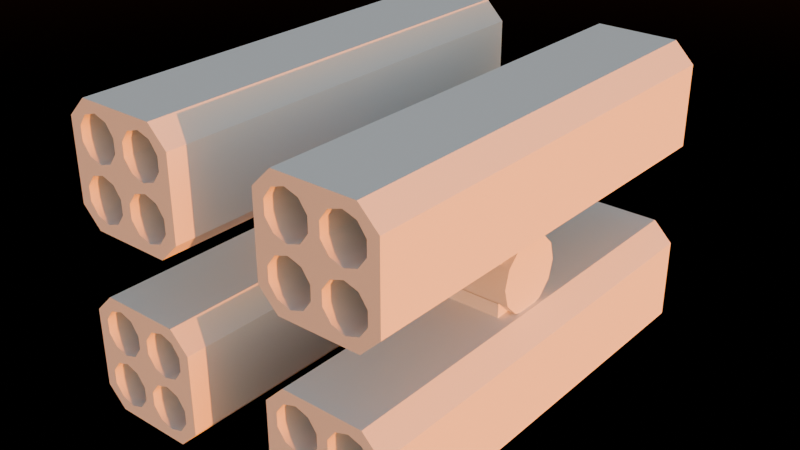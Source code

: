 # Source: RocketTurret_RocketTubes_01.blend  (saved by Blender 4.4.32; exported with 4.5.12 LTS)
import bpy
from mathutils import Matrix  # noqa: F401  (used for matrix-valued properties, if any)

bpy.ops.wm.read_factory_settings(use_empty=True)
scene = bpy.context.scene
scene.name = 'Scene'

# ---- collections
col_rocketturret = bpy.data.collections.new('RocketTurret'); scene.collection.children.link(col_rocketturret)

# ---- node groups
ng_smooth_by_angle = bpy.data.node_groups.new('Smooth by Angle', 'GeometryNodeTree')
_s = ng_smooth_by_angle.interface.new_socket(name='Mesh', in_out='OUTPUT', socket_type='NodeSocketGeometry')
_s = ng_smooth_by_angle.interface.new_socket(name='Mesh', in_out='INPUT', socket_type='NodeSocketGeometry')
_s = ng_smooth_by_angle.interface.new_socket(name='Angle', in_out='INPUT', socket_type='NodeSocketFloat')
_s.subtype = 'ANGLE'
_s.default_value = 0.5236
_s.min_value = 0.0
_s.max_value = 3.142
_s.description = 'Maximum face angle for smooth edges'
_s = ng_smooth_by_angle.interface.new_socket(name='Ignore Sharpness', in_out='INPUT', socket_type='NodeSocketBool')
_s.force_non_field = True
ng_smooth_by_angle.description = 'Set the sharpness of mesh edges based on the angle between the neighboring faces'
ng_smooth_by_angle.is_modifier = True
_N = ng_smooth_by_angle.nodes; _L = ng_smooth_by_angle.links
n0 = _N.new('GeometryNodeSetShadeSmooth'); n0.name = 'Set Shade Smooth'; n0.location = (120, -80)
n0.domain = 'EDGE'
n1 = _N.new('GeometryNodeSetShadeSmooth'); n1.name = 'Set Shade Smooth.001'; n1.location = (300, -80)
n2 = _N.new('NodeGroupOutput'); n2.name = 'Group Output'; n2.location = (480, -80)
n3 = _N.new('GeometryNodeInputMeshEdgeAngle'); n3.name = 'Edge Angle'; n3.location = (-440, -240)
n4 = _N.new('NodeGroupInput'); n4.name = 'Group Input'; n4.location = (-80, -80)
n5 = _N.new('GeometryNodeInputEdgeSmooth'); n5.name = 'Is Edge Smooth'; n5.location = (-260, -120)
n6 = _N.new('GeometryNodeInputShadeSmooth'); n6.name = 'Is Shade Smooth'; n6.location = (-440, -397)
n7 = _N.new('FunctionNodeCompare'); n7.name = 'Compare'; n7.location = (-260, -260)
n7.operation = 'LESS_EQUAL'
n7.inputs[6].default_value = (0.0, 0.0, 0.0, 0.0)
n7.inputs[7].default_value = (0.0, 0.0, 0.0, 0.0)
n8 = _N.new('FunctionNodeBooleanMath'); n8.name = 'Boolean Math.001'; n8.location = (-80, -260)
n9 = _N.new('NodeGroupInput'); n9.name = 'Group Input.001'; n9.location = (-440, -329)
n10 = _N.new('NodeGroupInput'); n10.name = 'Group Input.002'; n10.location = (-259, -189)
n11 = _N.new('FunctionNodeBooleanMath'); n11.name = 'Boolean Math'; n11.location = (-80, -149)
n11.operation = 'OR'
n12 = _N.new('FunctionNodeBooleanMath'); n12.name = 'Boolean Math.002'; n12.location = (-260, -380)
n12.operation = 'OR'
n13 = _N.new('NodeGroupInput'); n13.name = 'Group Input.003'; n13.location = (-440, -460)
_L.new(n3.outputs[0], n7.inputs[0])
_L.new(n1.outputs[0], n2.inputs[0])
_L.new(n9.outputs[1], n7.inputs[1])
_L.new(n7.outputs[0], n8.inputs[0])
_L.new(n4.outputs[0], n0.inputs[0])
_L.new(n0.outputs[0], n1.inputs[0])
_L.new(n8.outputs[0], n0.inputs[2])
_L.new(n10.outputs[2], n11.inputs[1])
_L.new(n5.outputs[0], n11.inputs[0])
_L.new(n11.outputs[0], n0.inputs[1])
_L.new(n13.outputs[2], n12.inputs[1])
_L.new(n6.outputs[0], n12.inputs[0])
_L.new(n12.outputs[0], n8.inputs[1])
n2.is_active_output = True

# ---- world
world_world = bpy.data.worlds.new('World'); scene.world = world_world
world_world.use_nodes = True; world_world.node_tree.nodes.clear()
_N = world_world.node_tree.nodes; _L = world_world.node_tree.links
n0 = _N.new('ShaderNodeOutputWorld'); n0.name = 'World Output'; n0.location = (331, 315)
n1 = _N.new('ShaderNodeBackground'); n1.name = 'Background'; n1.location = (41, 315)
n2 = _N.new('ShaderNodeTexSky'); n2.name = 'Sky Texture'; n2.location = (-172, 315)
n2.sun_elevation = 0.008727
n2.sun_rotation = 1.777
_L.new(n1.outputs[0], n0.inputs[0])
_L.new(n2.outputs[0], n1.inputs[0])
n0.is_active_output = True
world_world.color = (0.05088, 0.05088, 0.05088)
world_world.use_sun_shadow = False
world_world.sun_shadow_jitter_overblur = 0.0

# ---- meshes
me_cube = bpy.data.meshes.new('Cube')
me_cube.from_pydata([(0.3362, -1.587, -0.9605), (0.4766, -1.587, -1.101), (0.4766, -1.587, -0.2363), (0.3362, -1.587, -0.3767), (0.4766, 1.587, -1.101), (0.3362, 1.587, -0.9605), (0.3362, 1.587, -0.3767), (0.4766, 1.587, -0.2363), (1.06, -1.587, -1.101), (1.201, -1.587, -0.9605), (1.201, -1.587, -0.3767), (1.06, -1.587, -0.2363), (1.201, 1.587, -0.9605), (1.06, 1.587, -1.101), (1.06, 1.587, -0.2363), (1.201, 1.587, -0.3767), (0.9636, -1.587, -1.028), (1.059, -1.587, -0.9969), (1.118, -1.587, -0.4218), (1.118, -1.587, -0.5224), (0.5734, -1.587, -0.3093), (0.4777, -1.587, -0.3404), (0.4186, -1.587, -0.9155), (0.4186, -1.587, -0.8149), (0.5734, -1.587, -1.028), (0.7282, -1.587, -0.9155), (0.7282, -1.587, -0.827), (0.7282, -1.587, -0.8149), (0.6691, -1.587, -0.9969), (0.8088, -1.587, -0.827), (0.8088, -1.587, -0.9155), (0.868, -1.587, -0.7335), (0.868, -1.587, -0.6038), (0.868, -1.587, -0.9969), (0.8088, -1.587, -0.8149), (0.9636, -1.587, -0.7024), (0.9636, -1.587, -0.6348), (1.059, -1.587, -0.7335), (1.059, -1.587, -0.6038), (1.118, -1.587, -0.8149), (1.118, -1.587, -0.9155), (1.059, -1.587, -0.3404), (0.4186, -1.587, -0.5224), (0.4186, -1.587, -0.4218), (0.4777, -1.587, -0.6038), (0.4777, -1.587, -0.7335), (0.5734, -1.587, -0.6348), (0.5734, -1.587, -0.7024), (0.4777, -1.587, -0.9969), (0.6691, -1.587, -0.6038), (0.6691, -1.587, -0.7335), (0.7282, -1.587, -0.5224), (0.7282, -1.587, -0.4218), (0.6691, -1.587, -0.3404), (0.8088, -1.587, -0.5224), (0.8088, -1.587, -0.4218), (0.9636, -1.587, -0.3093), (0.868, -1.587, -0.3404), (0.4777, 1.587, -0.9969), (0.5734, 1.587, -1.028), (0.4186, 1.587, -0.5224), (0.4186, 1.587, -0.4218), (1.059, 1.587, -0.3404), (0.9636, 1.587, -0.3093), (1.118, 1.587, -0.8149), (1.118, 1.587, -0.9155), (0.4186, 1.587, -0.9155), (0.4186, 1.587, -0.8149), (0.4777, 1.587, -0.3404), (0.5734, 1.587, -0.7024), (0.5734, 1.587, -0.6348), (0.4777, 1.587, -0.6038), (0.4777, 1.587, -0.7335), (0.6691, 1.587, -0.7335), (0.6691, 1.587, -0.6038), (0.7282, 1.587, -0.9155), (0.7282, 1.587, -0.9033), (0.7282, 1.587, -0.8149), (0.8088, 1.587, -0.9033), (0.8088, 1.587, -0.8149), (0.868, 1.587, -0.9969), (0.9636, 1.587, -1.028), (0.8088, 1.587, -0.9155), (0.6691, 1.587, -0.9969), (0.5734, 1.587, -0.3093), (0.6691, 1.587, -0.3404), (0.7282, 1.587, -0.5224), (0.8088, 1.587, -0.5224), (0.8088, 1.587, -0.4218), (0.7282, 1.587, -0.4218), (0.868, 1.587, -0.7335), (0.868, 1.587, -0.6038), (0.868, 1.587, -0.3404), (0.9636, 1.587, -0.6348), (0.9636, 1.587, -0.7024), (1.059, 1.587, -0.7335), (1.059, 1.587, -0.6038), (1.118, 1.587, -0.4218), (1.118, 1.587, -0.5224), (1.059, 1.587, -0.9969), (1.032, 0.2591, -3.533e-07), (0.0, 0.2591, -2.915e-07), (1.032, -0.2591, -4.151e-07), (0.0, -0.2591, -3.533e-07), (1.032, -0.2244, -0.1295), (0.0, -0.2244, -0.1295), (1.032, -0.1295, -0.2244), (0.0, -0.1295, -0.2244), (1.032, 7.36e-09, -0.2591), (0.0, 7.698e-08, -0.2591), (1.032, 0.1295, -0.2244), (0.0, 0.1295, -0.2244), (1.032, 0.2244, -0.1295), (0.0, 0.2244, -0.1295), (0.5198, -0.2217, -0.2889), (0.5198, -0.2217, -0.1367), (0.5198, 0.2217, -0.2889), (0.5198, 0.2217, -0.1367), (0.9632, -0.2217, -0.2889), (0.9632, -0.2217, -0.1367), (0.9632, 0.2217, -0.2889), (0.9632, 0.2217, -0.1367)], [], [(30, 29, 26, 25, 28, 24, 48, 22, 23, 45, 47, 46, 44, 42, 43, 21, 20, 53, 52, 55, 57, 56, 41, 18, 10, 11, 2, 3, 0, 1, 8, 9, 40, 17, 16, 33), (32, 54, 55, 52, 51, 49, 46, 47, 50, 27, 26, 29, 34, 31, 35, 37, 39, 40, 9, 10, 18, 19, 38, 36), (12, 15, 10, 9), (14, 7, 2, 11), (0, 3, 6, 5), (12, 13, 4, 5, 6, 7, 14, 15, 97, 62, 63, 92, 88, 89, 85, 84, 68, 61, 60, 71, 70, 69, 72, 67, 66, 58, 59, 83, 75, 76, 78, 82, 80, 81, 99, 65), (77, 73, 69, 70, 74, 86, 89, 88, 87, 91, 93, 96, 98, 97, 15, 12, 65, 64, 95, 94, 90, 79, 78, 76), (4, 1, 0, 5), (2, 7, 6, 3), (8, 13, 12, 9), (14, 11, 10, 15), (4, 13, 8, 1), (53, 20, 84, 85), (53, 85, 89, 52), (52, 89, 86, 51), (74, 49, 51, 86), (70, 46, 49, 74), (71, 44, 46, 70), (60, 42, 44, 71), (43, 42, 60, 61), (21, 43, 61, 68), (20, 21, 68, 84), (56, 57, 92, 63), (57, 55, 88, 92), (55, 54, 87, 88), (54, 32, 91, 87), (91, 32, 36, 93), (93, 36, 38, 96), (96, 38, 19, 98), (98, 19, 18, 97), (97, 18, 41, 62), (41, 56, 63, 62), (59, 24, 28, 83), (83, 28, 25, 75), (75, 25, 26, 27, 77, 76), (77, 27, 50, 73), (50, 47, 69, 73), (47, 45, 72, 69), (45, 23, 67, 72), (23, 22, 66, 67), (22, 48, 58, 66), (58, 48, 24, 59), (80, 33, 16, 81), (30, 33, 80, 82), (34, 29, 30, 82, 78, 79), (31, 34, 79, 90), (35, 31, 90, 94), (37, 35, 94, 95), (39, 37, 95, 64), (39, 64, 65, 40), (99, 17, 40, 65), (81, 16, 17, 99), (100, 102, 104, 106, 108, 110, 112), (102, 103, 105, 104), (104, 105, 107, 106), (106, 107, 109, 108), (108, 109, 111, 110), (110, 111, 113, 112), (112, 113, 101, 100), (114, 115, 117, 116), (116, 117, 121, 120), (120, 121, 119, 118), (118, 119, 115, 114)])
me_cube.polygons.foreach_set('use_smooth', [True] * 63)
_uv = me_cube.uv_layers.new(name='UVMap')
_uv.uv.foreach_set('vector', [0.4286, 0.8633, 0.4542, 0.8633, 0.4542, 0.8867, 0.4286, 0.8867, 0.4051, 0.9038, 0.3961, 0.9314, 0.4051, 0.9591, 0.4286, 0.9762, 0.4577, 0.9762, 0.4812, 0.9591, 0.4902, 0.9314, 0.5098, 0.9314, 0.5188, 0.9591, 0.5423, 0.9762, 0.5714, 0.9762, 0.5949, 0.9591, 0.6039, 0.9314, 0.5949, 0.9038, 0.5714, 0.8867, 0.5714, 0.8633, 0.5949, 0.8462, 0.6039, 0.8186, 0.5949, 0.7909, 0.5714, 0.7738, 0.5844, 0.75, 0.625, 0.7906, 0.625, 0.9594, 0.5844, 1.0, 0.4156, 1.0, 0.375, 0.9594, 0.375, 0.7906, 0.4156, 0.75, 0.4286, 0.7738, 0.4051, 0.7909, 0.3961, 0.8186, 0.4051, 0.8462, 0.5188, 0.8462, 0.5423, 0.8633, 0.5714, 0.8633, 0.5714, 0.8867, 0.5423, 0.8867, 0.5188, 0.9038, 0.5098, 0.9314, 0.4902, 0.9314, 0.4812, 0.9038, 0.4577, 0.8867, 0.4542, 0.8867, 0.4542, 0.8633, 0.4577, 0.8633, 0.4812, 0.8462, 0.4902, 0.8186, 0.4812, 0.7909, 0.4577, 0.7738, 0.4286, 0.7738, 0.4156, 0.75, 0.5844, 0.75, 0.5714, 0.7738, 0.5423, 0.7738, 0.5188, 0.7909, 0.5098, 0.8186, 0.4156, 0.5, 0.5844, 0.5, 0.5844, 0.75, 0.4156, 0.75, 0.6656, 0.5, 0.8344, 0.5, 0.8344, 0.75, 0.6656, 0.75, 0.4156, 0.0, 0.5844, 0.0, 0.5844, 0.25, 0.4156, 0.25, 0.4156, 0.5, 0.375, 0.4594, 0.375, 0.2906, 0.4156, 0.25, 0.5844, 0.25, 0.625, 0.2906, 0.625, 0.4594, 0.5844, 0.5, 0.5714, 0.4762, 0.5949, 0.4591, 0.6039, 0.4314, 0.5949, 0.4038, 0.5714, 0.3867, 0.5714, 0.3633, 0.5949, 0.3462, 0.6039, 0.3186, 0.5949, 0.2909, 0.5714, 0.2738, 0.5423, 0.2738, 0.5188, 0.2909, 0.5098, 0.3186, 0.4902, 0.3186, 0.4812, 0.2909, 0.4577, 0.2738, 0.4286, 0.2738, 0.4051, 0.2909, 0.3961, 0.3186, 0.4051, 0.3462, 0.4286, 0.3633, 0.4321, 0.3633, 0.4321, 0.3867, 0.4286, 0.3867, 0.4051, 0.4038, 0.3961, 0.4314, 0.4051, 0.4591, 0.4286, 0.4762, 0.4577, 0.3633, 0.4812, 0.3462, 0.4902, 0.3186, 0.5098, 0.3186, 0.5188, 0.3462, 0.5423, 0.3633, 0.5714, 0.3633, 0.5714, 0.3867, 0.5423, 0.3867, 0.5188, 0.4038, 0.5098, 0.4314, 0.5188, 0.4591, 0.5423, 0.4762, 0.5714, 0.4762, 0.5844, 0.5, 0.4156, 0.5, 0.4286, 0.4762, 0.4577, 0.4762, 0.4812, 0.4591, 0.4902, 0.4314, 0.4812, 0.4038, 0.4577, 0.3867, 0.4321, 0.3867, 0.4321, 0.3633, 0.1656, 0.5, 0.1656, 0.75, 0.125, 0.75, 0.125, 0.5, 0.625, 0.0, 0.625, 0.25, 0.5844, 0.25, 0.5844, 0.0, 0.3344, 0.75, 0.3344, 0.5, 0.4156, 0.5, 0.4156, 0.75, 0.6656, 0.5, 0.6656, 0.75, 0.5844, 0.75, 0.5844, 0.5, 0.1656, 0.5, 0.3344, 0.5, 0.3344, 0.75, 0.1656, 0.75, 0.9, 0.9397, 1.0, 0.9397, 1.0, 0.5603, 0.9, 0.5603, 0.9, 0.9397, 0.9, 0.5603, 0.8, 0.5603, 0.8, 0.9397, 0.8, 0.9397, 0.8, 0.5603, 0.7, 0.5603, 0.7, 0.9397, 0.6, 0.5603, 0.6, 0.9397, 0.7, 0.9397, 0.7, 0.5603, 0.5, 0.5603, 0.5, 0.9397, 0.6, 0.9397, 0.6, 0.5603, 0.4, 0.5603, 0.4, 0.9397, 0.5, 0.9397, 0.5, 0.5603, 0.3, 0.5603, 0.3, 0.9397, 0.4, 0.9397, 0.4, 0.5603, 0.2, 0.9397, 0.3, 0.9397, 0.3, 0.5603, 0.2, 0.5603, 0.1, 0.9397, 0.2, 0.9397, 0.2, 0.5603, 0.1, 0.5603, -7.451e-08, 0.9397, 0.1, 0.9397, 0.1, 0.5603, -7.451e-08, 0.5603, 1.0, 0.9397, 0.9, 0.9397, 0.9, 0.5603, 1.0, 0.5603, 0.9, 0.9397, 0.8, 0.9397, 0.8, 0.5603, 0.9, 0.5603, 0.8, 0.9397, 0.7, 0.9397, 0.7, 0.5603, 0.8, 0.5603, 0.7, 0.9397, 0.6, 0.9397, 0.6, 0.5603, 0.7, 0.5603, 0.6, 0.5603, 0.6, 0.9397, 0.5, 0.9397, 0.5, 0.5603, 0.5, 0.5603, 0.5, 0.9397, 0.4, 0.9397, 0.4, 0.5603, 0.4, 0.5603, 0.4, 0.9397, 0.3, 0.9397, 0.3, 0.5603, 0.3, 0.5603, 0.3, 0.9397, 0.2, 0.9397, 0.2, 0.5603, 0.2, 0.5603, 0.2, 0.9397, 0.1, 0.9397, 0.1, 0.5603, 0.1, 0.9397, -7.451e-08, 0.9397, -7.451e-08, 0.5603, 0.1, 0.5603, 1.0, 0.5603, 1.0, 0.9397, 0.9, 0.9397, 0.9, 0.5603, 0.9, 0.5603, 0.9, 0.9397, 0.8, 0.9397, 0.8, 0.5603, 0.8, 0.5603, 0.8, 0.9397, 0.7121, 0.9397, 0.7, 0.9397, 0.7, 0.5603, 0.7879, 0.5603, 0.7, 0.5603, 0.7, 0.9397, 0.6, 0.9397, 0.6, 0.5603, 0.6, 0.9397, 0.5, 0.9397, 0.5, 0.5603, 0.6, 0.5603, 0.5, 0.9397, 0.4, 0.9397, 0.4, 0.5603, 0.5, 0.5603, 0.4, 0.9397, 0.3, 0.9397, 0.3, 0.5603, 0.4, 0.5603, 0.3, 0.9397, 0.2, 0.9397, 0.2, 0.5603, 0.3, 0.5603, 0.2, 0.9397, 0.1, 0.9397, 0.1, 0.5603, 0.2, 0.5603, 0.1, 0.5603, 0.1, 0.9397, -7.451e-08, 0.9397, -7.451e-08, 0.5603, 0.9, 0.5603, 0.9, 0.9397, 1.0, 0.9397, 1.0, 0.5603, 0.8, 0.9397, 0.9, 0.9397, 0.9, 0.5603, 0.8, 0.5603, 0.7, 0.9397, 0.7121, 0.9397, 0.8, 0.9397, 0.8, 0.5603, 0.7879, 0.5603, 0.7, 0.5603, 0.6, 0.9397, 0.7, 0.9397, 0.7, 0.5603, 0.6, 0.5603, 0.5, 0.9397, 0.6, 0.9397, 0.6, 0.5603, 0.5, 0.5603, 0.4, 0.9397, 0.5, 0.9397, 0.5, 0.5603, 0.4, 0.5603, 0.3, 0.9397, 0.4, 0.9397, 0.4, 0.5603, 0.3, 0.5603, 0.3, 0.9397, 0.3, 0.5603, 0.2, 0.5603, 0.2, 0.9397, 0.1, 0.5603, 0.1, 0.9397, 0.2, 0.9397, 0.2, 0.5603, -7.451e-08, 0.5603, -7.451e-08, 0.9397, 0.1, 0.9397, 0.1, 0.5603, 7.451e-08, 0.5, 0.5, 0.5, 0.4167, 0.5, 0.3333, 0.5, 0.25, 0.5, 0.1667, 0.5, 0.08333, 0.5, 0.5, 0.5, 0.5, 1.0, 0.4167, 1.0, 0.4167, 0.5, 0.4167, 0.5, 0.4167, 1.0, 0.3333, 1.0, 0.3333, 0.5, 0.3333, 0.5, 0.3333, 1.0, 0.25, 1.0, 0.25, 0.5, 0.25, 0.5, 0.25, 1.0, 0.1667, 1.0, 0.1667, 0.5, 0.1667, 0.5, 0.1667, 1.0, 0.08333, 1.0, 0.08333, 0.5, 0.08333, 0.5, 0.08333, 1.0, 7.451e-08, 1.0, 7.451e-08, 0.5, 0.375, 0.0, 0.625, 0.0, 0.625, 0.25, 0.375, 0.25, 0.375, 0.25, 0.625, 0.25, 0.625, 0.5, 0.375, 0.5, 0.375, 0.5, 0.625, 0.5, 0.625, 0.75, 0.375, 0.75, 0.375, 0.75, 0.625, 0.75, 0.625, 1.0, 0.375, 1.0])
me_cube.update()

# ---- objects
ob_rockettubes = bpy.data.objects.new('RocketTubes', me_cube)

# ---- transforms, parenting, visibility, modifiers, constraints
ob_rockettubes.location = (0.0, 0.0, 0.0)
_m = ob_rockettubes.modifiers.new('Mirror', 'MIRROR')
_m.use_axis = (True, False, True)
_m.use_clip = True
_m = ob_rockettubes.modifiers.new('Smooth by Angle', 'NODES')
_m.node_group = ng_smooth_by_angle
_gi = [s.identifier for s in ng_smooth_by_angle.interface.items_tree if s.item_type == 'SOCKET' and s.in_out == 'INPUT']
_m[_gi[1]] = 0.6864  # Angle
_m.use_pin_to_last = True
_m.show_group_selector = False

# ---- collection membership
col_rocketturret.objects.link(ob_rockettubes)

# ---- scene / render settings (as saved in the file)
scene.frame_start = 1; scene.frame_end = 250; scene.frame_set(20)
scene.render.engine = 'CYCLES'
scene.render.resolution_x = 3840
scene.render.resolution_y = 2160
scene.cycles.denoising_use_gpu = True
scene.cycles.samples = 2000
scene.cycles.adaptive_threshold = 0.03
scene.eevee.ray_tracing_options.trace_max_roughness = 0.0
bpy.context.view_layer.update()

# ---- added for rendering (the .blend has no active camera): camera
cam_auto = bpy.data.cameras.new('AutoCamera')
cam_auto.lens = 50.0
cam_auto.sensor_width = 36.0
cam_auto.clip_end = 1000.0
ob_auto_camera = bpy.data.objects.new('AutoCamera', cam_auto)
scene.collection.objects.link(ob_auto_camera)
ob_auto_camera.location = (4.20848, -5.05018, 3.36679)
ob_auto_camera.rotation_euler = (1.09748, -7.21219e-08, 0.694738)
scene.camera = ob_auto_camera
bpy.context.view_layer.update()
